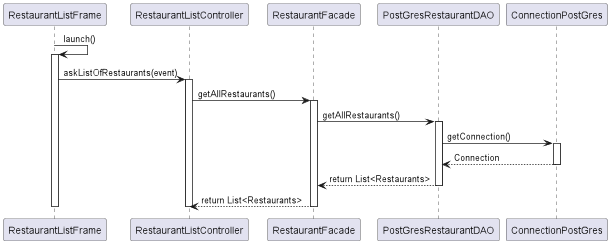

The diagram above was rendered by PlantUML. Its source (embedded in the PNG):
@startuml consulter-restaurants

RestaurantListFrame -> RestaurantListFrame : launch()
activate RestaurantListFrame

RestaurantListFrame -> RestaurantListController : askListOfRestaurants(event)
activate RestaurantListController

RestaurantListController -> RestaurantFacade : getAllRestaurants()
activate RestaurantFacade

RestaurantFacade -> PostGresRestaurantDAO : getAllRestaurants()
activate PostGresRestaurantDAO

PostGresRestaurantDAO -> ConnectionPostGres : getConnection()
activate ConnectionPostGres

ConnectionPostGres --> PostGresRestaurantDAO : Connection
deactivate ConnectionPostGres

PostGresRestaurantDAO --> RestaurantFacade : return List<Restaurants>
deactivate PostGresRestaurantDAO


RestaurantFacade --> RestaurantListController : return List<Restaurants>
deactivate RestaurantFacade

deactivate RestaurantListController
deactivate RestaurantListFrame
@enduml